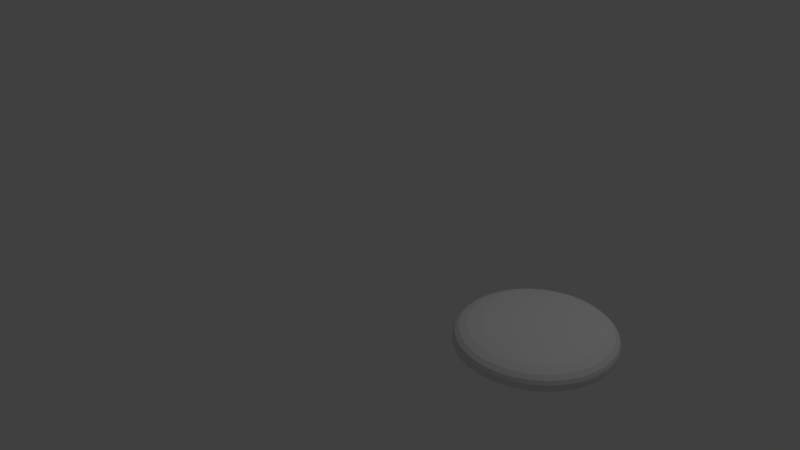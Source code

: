 # Source: LowPolyButton.blend  (saved by Blender 2.78.0; exported with 4.5.12 LTS)
import bpy
from mathutils import Matrix  # noqa: F401  (used for matrix-valued properties, if any)

bpy.ops.wm.read_factory_settings(use_empty=True)
scene = bpy.context.scene
scene.name = 'Scene'

# ---- collections
col_collection_1 = bpy.data.collections.new('Collection 1'); scene.collection.children.link(col_collection_1)

# ---- world
world_world = bpy.data.worlds.new('World'); scene.world = world_world
world_world.color = (0.05088, 0.05088, 0.05088)
world_world.use_sun_shadow = False
world_world.sun_shadow_jitter_overblur = 0.0
world_world.cycles.sampling_method = 'MANUAL'

# ---- cameras
cam_camera = bpy.data.cameras.new('Camera')
cam_camera.clip_end = 100.0
cam_camera.lens = 35.0
cam_camera.sensor_width = 32.0
cam_camera.sensor_height = 18.0
cam_camera.ortho_scale = 7.314
cam_camera.dof.focus_distance = 0.0
cam_camera.dof.aperture_fstop = 128.0

# ---- lights
light_lamp = bpy.data.lights.new('Lamp', 'POINT')
light_lamp.transmission_factor = 0.0
light_lamp.cutoff_distance = 30.0
light_lamp.energy = 100.0
light_lamp.shadow_buffer_clip_start = 1.001
light_lamp.shadow_soft_size = 0.1
light_lamp.shadow_maximum_resolution = 0.006
light_lamp.use_absolute_resolution = True

# ---- meshes
me_circle = bpy.data.meshes.new('Circle')
me_circle.from_pydata([(2.718, 1.0, 0.0), (2.011, 0.7071, 0.0), (1.718, -4.371e-08, 0.0), (2.011, -0.7071, 0.0), (2.718, -1.0, 0.0), (3.425, -0.7071, 0.0), (3.718, 1.192e-08, 0.0), (3.425, 0.7071, 0.0), (2.718, 1.0, 0.0), (2.011, 0.7071, 0.0), (1.718, -4.371e-08, 0.0), (2.011, -0.7071, 0.0), (2.718, -1.0, 0.0), (3.425, -0.7071, 0.0), (3.718, 1.192e-08, 0.0), (3.425, 0.7071, 0.0), (2.718, 1.0, 0.233), (2.011, 0.7071, 0.233), (1.718, -4.371e-08, 0.233), (2.011, -0.7071, 0.233), (2.718, -1.0, 0.233), (3.425, -0.7071, 0.233), (3.718, 1.192e-08, 0.233), (3.425, 0.7071, 0.233), (2.718, 0.0, 0.233), (2.718, 0.0, 0.233), (2.718, 7.451e-09, 0.233), (2.718, 0.0, 0.233), (2.718, 0.0, 0.233), (2.718, 0.0, 0.233), (2.718, 7.451e-09, 0.233), (2.718, 0.0, 0.233)], [], [(6, 14, 13, 5), (4, 12, 11, 3), (2, 10, 9, 1), (7, 15, 14, 6), (5, 13, 12, 4), (3, 11, 10, 2), (1, 9, 8, 0), (0, 8, 15, 7), (15, 23, 22, 14), (13, 21, 20, 12), (11, 19, 18, 10), (9, 17, 16, 8), (8, 16, 23, 15), (14, 22, 21, 13), (12, 20, 19, 11), (10, 18, 17, 9), (20, 28, 27, 19), (18, 26, 25, 17), (23, 31, 30, 22), (21, 29, 28, 20), (19, 27, 26, 18), (17, 25, 24, 16), (16, 24, 31, 23), (22, 30, 29, 21)])
me_circle.use_remesh_preserve_volume = False
me_circle.use_remesh_preserve_attributes = False
me_circle.use_mirror_vertex_groups = False
me_circle.update()

# ---- objects
ob_circle = bpy.data.objects.new('Circle', me_circle)
ob_lamp = bpy.data.objects.new('Lamp', light_lamp)
ob_camera = bpy.data.objects.new('Camera', cam_camera)

# ---- transforms, parenting, visibility, modifiers, constraints
ob_circle.location = (2.384e-07, 1.915, 5.583)
ob_circle.rotation_euler = (1.571, -0.0, 0.0)
ob_circle.lineart.crease_threshold = 0.0
_m = ob_circle.modifiers.new('Subsurf', 'SUBSURF')
_m.uv_smooth = 'PRESERVE_CORNERS'
_m.quality = 2
_m.show_only_control_edges = False
ob_lamp.location = (4.076, -3.989, 6.589)
ob_lamp.rotation_euler = (-0.7412, -1.27, 2.954)
ob_lamp.lock_rotations_4d = False
ob_lamp.empty_display_type = 'ARROWS'
ob_lamp.color = (0.0, 0.0, 0.0, 0.0)
ob_lamp.lineart.crease_threshold = 0.0
ob_camera.location = (7.481, -3.429, -0.9244)
ob_camera.rotation_euler = (2.68, -0.8149, -4.637e-08)
ob_camera.lock_rotations_4d = False
ob_camera.empty_display_type = 'ARROWS'
ob_camera.color = (0.0, 0.0, 0.0, 0.0)
ob_camera.display_type = 'WIRE'
ob_camera.lineart.crease_threshold = 0.0

# ---- collection membership
col_collection_1.objects.link(ob_circle)
col_collection_1.objects.link(ob_lamp)
col_collection_1.objects.link(ob_camera)

# ---- scene / render settings (as saved in the file)
scene.camera = ob_camera
scene.frame_start = 1; scene.frame_end = 250; scene.frame_set(8)
scene.render.engine = 'BLENDER_EEVEE_NEXT'
scene.render.resolution_percentage = 50
scene.render.dither_intensity = 0.0
scene.cycles.use_denoising = False
scene.cycles.samples = 128
scene.cycles.sampling_pattern = 'TABULATED_SOBOL'
scene.cycles.light_sampling_threshold = 0.0
scene.cycles.use_adaptive_sampling = False
scene.cycles.use_light_tree = False
scene.cycles.blur_glossy = 0.0
scene.cycles.sample_clamp_indirect = 0.0
scene.view_settings.view_transform = 'Standard'
bpy.context.view_layer.update()
